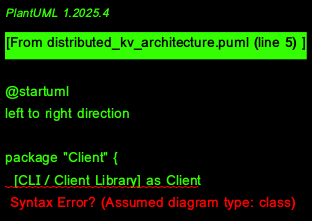

The diagram above was rendered by PlantUML. Its source (embedded in the PNG):
@startuml
left to right direction

package "Client" {
  [CLI / Client Library] as Client
}

package "Go Orchestrator" {
  [Orchestrator] as Orchestrator
}

Client --> Orchestrator : Send Request

@enduml